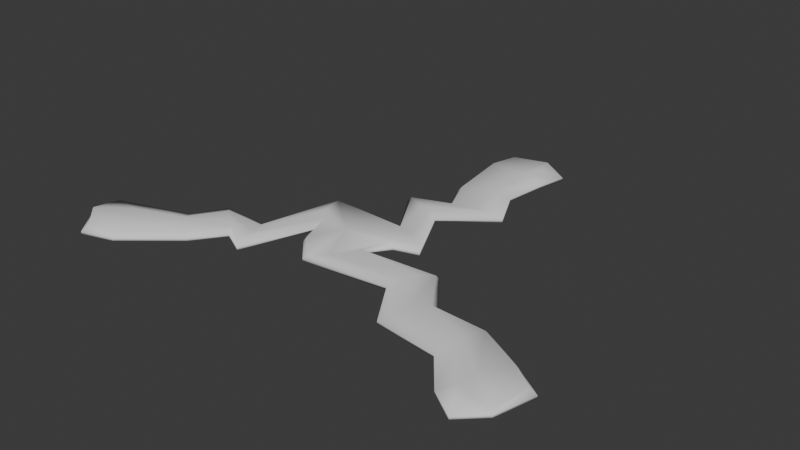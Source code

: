# Source: wonky-three-2.blend  (saved by Blender 4.2.67; exported with 4.5.12 LTS)
import bpy
from mathutils import Matrix  # noqa: F401  (used for matrix-valued properties, if any)

bpy.ops.wm.read_factory_settings(use_empty=True)
scene = bpy.context.scene
scene.name = 'Scene'

# ---- collections
col_collection = bpy.data.collections.new('Collection'); scene.collection.children.link(col_collection)

# ---- world
world_world = bpy.data.worlds.new('World'); scene.world = world_world
world_world.use_nodes = True; world_world.node_tree.nodes.clear()
_N = world_world.node_tree.nodes; _L = world_world.node_tree.links
n0 = _N.new('ShaderNodeOutputWorld'); n0.name = 'World Output'; n0.location = (300, 300)
n1 = _N.new('ShaderNodeBackground'); n1.name = 'Background'; n1.location = (10, 300)
n1.inputs[0].default_value = (0.05088, 0.05088, 0.05088, 1.0)
_L.new(n1.outputs[0], n0.inputs[0])
n0.is_active_output = True
world_world.color = (0.05088, 0.05088, 0.05088)
world_world.sun_shadow_jitter_overblur = 0.0

# ---- meshes
me_plane = bpy.data.meshes.new('Plane')
me_plane.from_pydata([(-0.02914, 0.03646, 0.0), (0.008283, 0.01899, 0.0), (-0.007034, 0.1432, 0.0), (0.02731, 0.1387, 0.0), (-0.01095, 0.1265, 0.0), (-0.006746, 0.09017, 0.0), (0.001082, 0.07219, 0.0), (-0.01909, 0.06305, 0.0), (-0.002142, 0.03578, 0.0), (0.02111, 0.0232, 0.0), (0.005079, 0.05538, 0.0), (0.03127, 0.0767, 0.0), (0.02061, 0.09894, 0.0), (0.02339, 0.122, 0.0), (-0.02817, 0.03593, 0.0), (-0.01849, 0.01523, 0.0), (0.006065, 0.01874, 0.0), (0.01268, 0.1459, 0.0), (0.01993, 0.02563, 0.0), (0.01065, 0.03159, 0.0), (-1.607e-05, 0.03456, 0.0), (0.0005636, 0.05714, 0.0), (-0.006797, 0.05924, 0.0), (-0.01681, 0.06352, 0.0), (0.02351, 0.07514, 0.0), (0.0166, 0.07325, 0.0), (0.00415, 0.07106, 0.0), (0.01037, 0.09652, 0.0), (0.006932, 0.09455, 0.0), (-0.004456, 0.0909, 0.0), (0.01495, 0.1256, 0.0), (0.007877, 0.1236, 0.0), (-0.009304, 0.1261, 0.0), (-0.005312, 0.1402, 0.0), (0.01303, 0.1456, 0.0), (0.01462, 0.1349, 0.0), (-0.02923, -0.003604, 0.0), (-0.1202, -0.06603, 0.0), (-0.1346, -0.03184, 0.0), (-0.1026, -0.06057, 0.0), (-0.07498, -0.03782, 0.0), (-0.06204, -0.02176, 0.0), (-0.04941, -0.02821, 0.0), (-0.03371, 0.01203, 0.0), (-0.04487, 0.03791, 0.0), (-0.05485, -0.003437, 0.0), (-0.08373, -0.001834, 0.0), (-0.09429, -0.01921, 0.0), (-0.1171, -0.02637, 0.0), (-0.02796, -0.002216, 0.0), (-0.1333, -0.04925, 0.0), (-0.04318, 0.03629, 0.0), (-0.04126, 0.025, 0.0), (-0.03432, 0.01637, 0.0), (-0.05411, -0.008227, 0.0), (-0.05226, -0.01566, 0.0), (-0.05095, -0.02646, 0.0), (-0.07723, -0.007531, 0.0), (-0.07099, -0.01226, 0.0), (-0.06376, -0.01863, 0.0), (-0.08881, -0.02557, 0.0), (-0.08359, -0.02417, 0.0), (-0.07696, -0.03645, 0.0), (-0.1159, -0.03615, 0.0), (-0.1101, -0.04159, 0.0), (-0.1031, -0.05884, 0.0), (-0.1183, -0.06279, 0.0), (-0.1333, -0.0488, 0.0), (-0.1242, -0.04147, 0.0), (0.1273, -0.03655, 0.0), (0.1094, -0.06876, 0.0), (0.113, -0.02712, 0.0), (0.08821, -0.01329, 0.0), (0.06037, -0.01247, 0.0), (0.04421, 0.009241, 0.0), (0.0006724, 0.00665, 0.0), (-0.0176, -0.01612, 0.0), (0.02997, -0.0112, 0.0), (0.04536, -0.03551, 0.0), (0.07977, -0.04016, 0.0), (0.09512, -0.05933, 0.0), (0.1212, -0.05752, 0.0), (-0.01365, -0.0156, 0.0), (-0.007089, -0.008572, 0.0), (0.0008874, 0.004474, 0.0), (0.03179, -0.005764, 0.0), (0.03643, 0.00236, 0.0), (0.04357, 0.007469, 0.0), (0.04885, -0.0292, 0.0), (0.0516, -0.02329, 0.0), (0.05778, -0.01394, 0.0), (0.08351, -0.03032, 0.0), (0.08382, -0.02638, 0.0), (0.08753, -0.01559, 0.0), (0.1014, -0.05267, 0.0), (0.1038, -0.04376, 0.0), (0.1121, -0.02853, 0.0), (0.1239, -0.03712, 0.0), (0.1209, -0.05777, 0.0), (0.1102, -0.05554, 0.0)], [], [(16, 1, 9, 18), (18, 9, 10, 21), (21, 10, 11, 24), (24, 11, 12, 27), (27, 12, 13, 30), (5, 29, 32, 4), (29, 28, 31, 32), (28, 27, 30, 31), (6, 26, 29, 5), (26, 25, 28, 29), (25, 24, 27, 28), (7, 23, 26, 6), (23, 22, 25, 26), (22, 21, 24, 25), (8, 20, 23, 7), (20, 19, 22, 23), (19, 18, 21, 22), (0, 14, 20, 8), (14, 15, 19, 20), (15, 16, 18, 19), (33, 34, 17, 2), (34, 35, 3, 17), (31, 30, 35, 34), (32, 31, 34, 33), (4, 32, 33, 2), (30, 13, 3, 35), (14, 0, 44, 51), (51, 44, 45, 54), (54, 45, 46, 57), (57, 46, 47, 60), (60, 47, 48, 63), (40, 62, 65, 39), (62, 61, 64, 65), (61, 60, 63, 64), (41, 59, 62, 40), (59, 58, 61, 62), (58, 57, 60, 61), (42, 56, 59, 41), (56, 55, 58, 59), (55, 54, 57, 58), (43, 53, 56, 42), (53, 52, 55, 56), (52, 51, 54, 55), (36, 49, 53, 43), (49, 15, 52, 53), (15, 14, 51, 52), (66, 67, 50, 37), (67, 68, 38, 50), (64, 63, 68, 67), (65, 64, 67, 66), (39, 65, 66, 37), (63, 48, 38, 68), (49, 36, 76, 82), (82, 76, 77, 85), (85, 77, 78, 88), (88, 78, 79, 91), (91, 79, 80, 94), (72, 93, 96, 71), (93, 92, 95, 96), (92, 91, 94, 95), (73, 90, 93, 72), (90, 89, 92, 93), (89, 88, 91, 92), (74, 87, 90, 73), (87, 86, 89, 90), (86, 85, 88, 89), (75, 84, 87, 74), (84, 83, 86, 87), (83, 82, 85, 86), (1, 16, 84, 75), (16, 15, 83, 84), (15, 49, 82, 83), (97, 98, 81, 69), (98, 99, 70, 81), (95, 94, 99, 98), (96, 95, 98, 97), (71, 96, 97, 69), (94, 80, 70, 99)])
me_plane.polygons.foreach_set('use_smooth', [True] * 78)
_k = {(0, 8): 1.0, (4, 5): 1.0, (5, 6): 1.0, (6, 7): 1.0, (7, 8): 1.0, (1, 9): 1.0, (9, 10): 1.0, (10, 11): 1.0, (11, 12): 1.0, (12, 13): 1.0, (12, 27): 0.27867, (29, 32): 0.27867, (27, 30): 0.27867, (26, 29): 0.27867, (24, 27): 0.27867, (23, 26): 0.27867, (21, 24): 0.27867, (20, 23): 0.27867, (18, 21): 0.27867, (14, 20): 0.27867, (16, 18): 0.27867, (3, 17): 1.0, (3, 13): 1.0, (32, 33): 0.27867, (30, 35): 0.27867, (34, 35): 0.27867, (33, 34): 0.27867, (2, 17): 1.0, (2, 4): 1.0, (36, 43): 1.0, (39, 40): 1.0, (40, 41): 1.0, (41, 42): 1.0, (42, 43): 1.0, (0, 44): 1.0, (44, 45): 1.0, (45, 46): 1.0, (46, 47): 1.0, (47, 48): 1.0, (47, 60): 0.27867, (62, 65): 0.27867, (60, 63): 0.27867, (59, 62): 0.27867, (57, 60): 0.27867, (56, 59): 0.27867, (54, 57): 0.27867, (53, 56): 0.27867, (51, 54): 0.27867, (49, 53): 0.27867, (14, 51): 0.27867, (38, 50): 1.0, (38, 48): 1.0, (65, 66): 0.27867, (63, 68): 0.27867, (67, 68): 0.27867, (66, 67): 0.27867, (37, 50): 1.0, (37, 39): 1.0, (1, 75): 1.0, (71, 72): 1.0, (72, 73): 1.0, (73, 74): 1.0, (74, 75): 1.0, (36, 76): 1.0, (76, 77): 1.0, (77, 78): 1.0, (78, 79): 1.0, (79, 80): 1.0, (79, 91): 0.27867, (93, 96): 0.27867, (91, 94): 0.27867, (90, 93): 0.27867, (88, 91): 0.27867, (87, 90): 0.27867, (85, 88): 0.27867, (84, 87): 0.27867, (82, 85): 0.27867, (16, 84): 0.27867, (49, 82): 0.27867, (70, 81): 1.0, (70, 80): 1.0, (96, 97): 0.27867, (94, 99): 0.27867, (98, 99): 0.27867, (97, 98): 0.27867, (69, 81): 1.0, (69, 71): 1.0}
me_plane.attributes.new('crease_edge', 'FLOAT', 'EDGE').data.foreach_set('value', [_k.get((min(e.vertices), max(e.vertices)), 0.0) for e in me_plane.edges])
_uv = me_plane.uv_layers.new(name='UVMap')
_uv.uv.foreach_set('vector', [0.75, 0.0, 1.0, 0.0, 1.0, 0.1667, 0.7569, 0.165, 0.7569, 0.165, 1.0, 0.1667, 1.0, 0.3333, 0.7718, 0.3325, 0.7718, 0.3325, 1.0, 0.3333, 1.0, 0.5, 0.6773, 0.5, 0.6773, 0.5, 1.0, 0.5, 1.0, 0.6667, 0.6773, 0.6667, 0.6773, 0.6667, 1.0, 0.6667, 1.0, 0.8333, 0.6773, 0.8357, 0.0, 0.6667, 0.08392, 0.6667, 0.05782, 0.8343, 0.0, 0.8333, 0.08392, 0.6667, 0.5, 0.6667, 0.5, 0.8333, 0.05782, 0.8343, 0.5, 0.6667, 0.6773, 0.6667, 0.6773, 0.8357, 0.5, 0.8333, 0.0, 0.5, 0.08327, 0.5028, 0.08392, 0.6667, 0.0, 0.6667, 0.08327, 0.5028, 0.5, 0.5, 0.5, 0.6667, 0.08392, 0.6667, 0.5, 0.5, 0.6773, 0.5, 0.6773, 0.6667, 0.5, 0.6667, 0.0, 0.3333, 0.08171, 0.3335, 0.08327, 0.5028, 0.0, 0.5, 0.08171, 0.3335, 0.5, 0.3333, 0.5, 0.5, 0.08327, 0.5028, 0.5, 0.3333, 0.7718, 0.3325, 0.6773, 0.5, 0.5, 0.5, 0.0, 0.1667, 0.08615, 0.1647, 0.08171, 0.3335, 0.0, 0.3333, 0.08615, 0.1647, 0.5, 0.1667, 0.5, 0.3333, 0.08171, 0.3335, 0.5, 0.1667, 0.7569, 0.165, 0.7718, 0.3325, 0.5, 0.3333, 0.0, 0.0, 0.2273, 0.02784, 0.08615, 0.1647, 0.0, 0.1667, 0.2273, 0.02784, 0.5, 0.0, 0.5, 0.1667, 0.08615, 0.1647, 0.5, 0.0, 0.75, 0.0, 0.7569, 0.165, 0.5, 0.1667, 0.1562, 0.9438, 0.5062, 0.9698, 0.5, 1.0, 0.25, 1.0, 0.5062, 0.9698, 0.75, 0.9167, 0.75, 1.0, 0.5, 1.0, 0.5, 0.8333, 0.6773, 0.8357, 0.75, 0.9167, 0.5062, 0.9698, 0.05782, 0.8343, 0.5, 0.8333, 0.5062, 0.9698, 0.1562, 0.9438, 0.0, 0.8333, 0.05782, 0.8343, 0.1562, 0.9438, 0.0, 0.9167, 0.6773, 0.8357, 1.0, 0.8333, 1.0, 0.9167, 0.75, 0.9167, 0.75, 0.0, 1.0, 0.0, 1.0, 0.1667, 0.7569, 0.165, 0.7569, 0.165, 1.0, 0.1667, 1.0, 0.3333, 0.7718, 0.3325, 0.7718, 0.3325, 1.0, 0.3333, 1.0, 0.5, 0.6773, 0.5, 0.6773, 0.5, 1.0, 0.5, 1.0, 0.6667, 0.6773, 0.6667, 0.6773, 0.6667, 1.0, 0.6667, 1.0, 0.8333, 0.6773, 0.8357, 0.0, 0.6667, 0.08392, 0.6667, 0.05782, 0.8343, 0.0, 0.8333, 0.08392, 0.6667, 0.5, 0.6667, 0.5, 0.8333, 0.05782, 0.8343, 0.5, 0.6667, 0.6773, 0.6667, 0.6773, 0.8357, 0.5, 0.8333, 0.0, 0.5, 0.08327, 0.5028, 0.08392, 0.6667, 0.0, 0.6667, 0.08327, 0.5028, 0.5, 0.5, 0.5, 0.6667, 0.08392, 0.6667, 0.5, 0.5, 0.6773, 0.5, 0.6773, 0.6667, 0.5, 0.6667, 0.0, 0.3333, 0.08171, 0.3335, 0.08327, 0.5028, 0.0, 0.5, 0.08171, 0.3335, 0.5, 0.3333, 0.5, 0.5, 0.08327, 0.5028, 0.5, 0.3333, 0.7718, 0.3325, 0.6773, 0.5, 0.5, 0.5, 0.0, 0.1667, 0.08615, 0.1647, 0.08171, 0.3335, 0.0, 0.3333, 0.08615, 0.1647, 0.5, 0.1667, 0.5, 0.3333, 0.08171, 0.3335, 0.5, 0.1667, 0.7569, 0.165, 0.7718, 0.3325, 0.5, 0.3333, 0.0, 0.0, 0.2273, 0.02784, 0.08615, 0.1647, 0.0, 0.1667, 0.2273, 0.02784, 0.5, 0.0, 0.5, 0.1667, 0.08615, 0.1647, 0.5, 0.0, 0.75, 0.0, 0.7569, 0.165, 0.5, 0.1667, 0.1562, 0.9438, 0.5062, 0.9698, 0.5, 1.0, 0.25, 1.0, 0.5062, 0.9698, 0.75, 0.9167, 0.75, 1.0, 0.5, 1.0, 0.5, 0.8333, 0.6773, 0.8357, 0.75, 0.9167, 0.5062, 0.9698, 0.05782, 0.8343, 0.5, 0.8333, 0.5062, 0.9698, 0.1562, 0.9438, 0.0, 0.8333, 0.05782, 0.8343, 0.1562, 0.9438, 0.0, 0.9167, 0.6773, 0.8357, 1.0, 0.8333, 1.0, 0.9167, 0.75, 0.9167, 0.75, 0.0, 1.0, 0.0, 1.0, 0.1667, 0.7569, 0.165, 0.7569, 0.165, 1.0, 0.1667, 1.0, 0.3333, 0.7718, 0.3325, 0.7718, 0.3325, 1.0, 0.3333, 1.0, 0.5, 0.6773, 0.5, 0.6773, 0.5, 1.0, 0.5, 1.0, 0.6667, 0.6773, 0.6667, 0.6773, 0.6667, 1.0, 0.6667, 1.0, 0.8333, 0.6773, 0.8357, 0.0, 0.6667, 0.08392, 0.6667, 0.05782, 0.8343, 0.0, 0.8333, 0.08392, 0.6667, 0.5, 0.6667, 0.5, 0.8333, 0.05782, 0.8343, 0.5, 0.6667, 0.6773, 0.6667, 0.6773, 0.8357, 0.5, 0.8333, 0.0, 0.5, 0.08327, 0.5028, 0.08392, 0.6667, 0.0, 0.6667, 0.08327, 0.5028, 0.5, 0.5, 0.5, 0.6667, 0.08392, 0.6667, 0.5, 0.5, 0.6773, 0.5, 0.6773, 0.6667, 0.5, 0.6667, 0.0, 0.3333, 0.08171, 0.3335, 0.08327, 0.5028, 0.0, 0.5, 0.08171, 0.3335, 0.5, 0.3333, 0.5, 0.5, 0.08327, 0.5028, 0.5, 0.3333, 0.7718, 0.3325, 0.6773, 0.5, 0.5, 0.5, 0.0, 0.1667, 0.08615, 0.1647, 0.08171, 0.3335, 0.0, 0.3333, 0.08615, 0.1647, 0.5, 0.1667, 0.5, 0.3333, 0.08171, 0.3335, 0.5, 0.1667, 0.7569, 0.165, 0.7718, 0.3325, 0.5, 0.3333, 0.0, 0.0, 0.2273, 0.02784, 0.08615, 0.1647, 0.0, 0.1667, 0.2273, 0.02784, 0.5, 0.0, 0.5, 0.1667, 0.08615, 0.1647, 0.5, 0.0, 0.75, 0.0, 0.7569, 0.165, 0.5, 0.1667, 0.1562, 0.9438, 0.5062, 0.9698, 0.5, 1.0, 0.25, 1.0, 0.5062, 0.9698, 0.75, 0.9167, 0.75, 1.0, 0.5, 1.0, 0.5, 0.8333, 0.6773, 0.8357, 0.75, 0.9167, 0.5062, 0.9698, 0.05782, 0.8343, 0.5, 0.8333, 0.5062, 0.9698, 0.1562, 0.9438, 0.0, 0.8333, 0.05782, 0.8343, 0.1562, 0.9438, 0.0, 0.9167, 0.6773, 0.8357, 1.0, 0.8333, 1.0, 0.9167, 0.75, 0.9167])
me_plane.update()

# ---- objects
ob_plane = bpy.data.objects.new('Plane', me_plane)
ob_empty = bpy.data.objects.new('Empty', None)

# ---- transforms, parenting, visibility, modifiers, constraints
ob_plane.location = (0.0, 0.0, 0.0)
_vg = ob_plane.vertex_groups.new(name='Weld')
_vg = ob_plane.vertex_groups.new(name='Solidify')
_vg.add([14, 15, 16, 18, 19, 20, 21, 22, 23, 24, 25, 26, 27, 28, 29, 30, 31, 32, 33, 34, 35, 49, 51, 52, 53, 54, 55, 56, 57, 58, 59, 60, 61, 62, 63, 64, 65, 66, 67, 68, 82, 83, 84, 85, 86, 87, 88, 89, 90, 91, 92, 93, 94, 95, 96, 97, 98, 99], 1.0, 'REPLACE')
_m = ob_plane.modifiers.new('Solidify', 'SOLIDIFY')
_m.thickness = 0.004
_m.thickness_vertex_group = 0.35
_m.offset = 1.0
_m.vertex_group = 'Solidify'
_m = ob_plane.modifiers.new('Subdivision', 'SUBSURF')
_m.show_render = False
_m.levels = 3
_m.render_levels = 3
ob_empty.location = (0.0, 0.0, 0.0)
ob_empty.rotation_euler = (0.0, -0.0, 2.094)

# ---- collection membership
col_collection.objects.link(ob_plane)
col_collection.objects.link(ob_empty)

# ---- scene / render settings (as saved in the file)
scene.frame_start = 1; scene.frame_end = 250; scene.frame_set(1)
scene.render.engine = 'BLENDER_EEVEE_NEXT'
bpy.context.view_layer.update()

# ---- added for rendering (the .blend has no active camera and no usable light): camera, sun
cam_auto = bpy.data.cameras.new('AutoCamera')
cam_auto.lens = 50.0
cam_auto.sensor_width = 36.0
cam_auto.clip_end = 1000.0
ob_auto_camera = bpy.data.objects.new('AutoCamera', cam_auto)
scene.collection.objects.link(ob_auto_camera)
ob_auto_camera.location = (0.309705, -0.337481, 0.252693)
ob_auto_camera.rotation_euler = (1.09748, -7.21219e-08, 0.694738)
scene.camera = ob_auto_camera
light_auto_sun = bpy.data.lights.new('AutoSun', 'SUN')
light_auto_sun.energy = 3.0
light_auto_sun.angle = 0.0523599
ob_auto_sun = bpy.data.objects.new('AutoSun', light_auto_sun)
scene.collection.objects.link(ob_auto_sun)
ob_auto_sun.rotation_euler = (0.872665, 0.174533, 0.523599)
bpy.context.view_layer.update()
